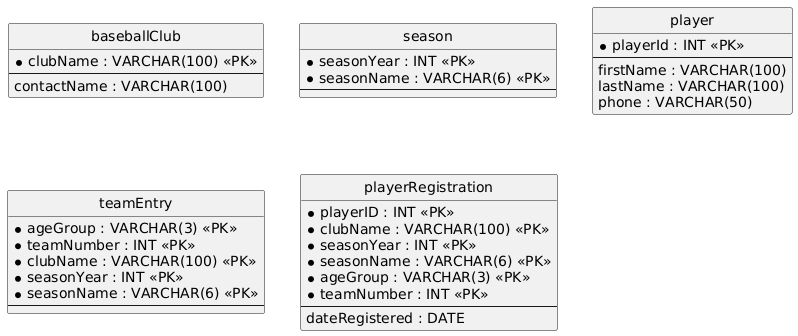

The diagram above was rendered by PlantUML. Its source (embedded in the PNG):
@startuml
hide circle
skinparam linetype ortho

entity "baseballClub" as baseballClub {
  * clubName : VARCHAR(100) <<PK>>
  --
  contactName : VARCHAR(100)
}

entity "season" as season {
  * seasonYear : INT <<PK>>
  * seasonName : VARCHAR(6) <<PK>>
  --
}

entity "player" as player {
  * playerId : INT <<PK>>
  --
  firstName : VARCHAR(100)
  lastName : VARCHAR(100)
  phone : VARCHAR(50)
}

entity "teamEntry" as teamEntry {
  * ageGroup : VARCHAR(3) <<PK>>
  * teamNumber : INT <<PK>>
  * clubName : VARCHAR(100) <<PK>>
  * seasonYear : INT <<PK>>
  * seasonName : VARCHAR(6) <<PK>>
  --
}

entity "playerRegistration" as playerRegistration {
  * playerID : INT <<PK>>
  * clubName : VARCHAR(100) <<PK>>
  * seasonYear : INT <<PK>>
  * seasonName : VARCHAR(6) <<PK>>
  * ageGroup : VARCHAR(3) <<PK>>
  * teamNumber : INT <<PK>>
  --
  dateRegistered : DATE
}

@enduml